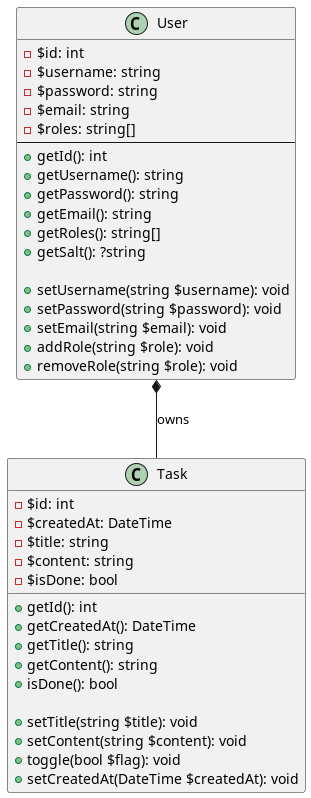

The diagram above was rendered by PlantUML. Its source (embedded in the PNG):
@startuml
'https://plantuml.com/class-diagram

class Task {
    - $id: int
    - $createdAt: DateTime
    - $title: string
    - $content: string
    - $isDone: bool

    + getId(): int
    + getCreatedAt(): DateTime
    + getTitle(): string
    + getContent(): string
    + isDone(): bool

    + setTitle(string $title): void
    + setContent(string $content): void
    + toggle(bool $flag): void
    + setCreatedAt(DateTime $createdAt): void
}

class User {
    - $id: int
    - $username: string
    - $password: string
    - $email: string
    - $roles: string[]
    --
    + getId(): int
    + getUsername(): string
    + getPassword(): string
    + getEmail(): string
    + getRoles(): string[]
    + getSalt(): ?string

    + setUsername(string $username): void
    + setPassword(string $password): void
    + setEmail(string $email): void
    + addRole(string $role): void
    + removeRole(string $role): void
}

User *-- Task : owns

@enduml